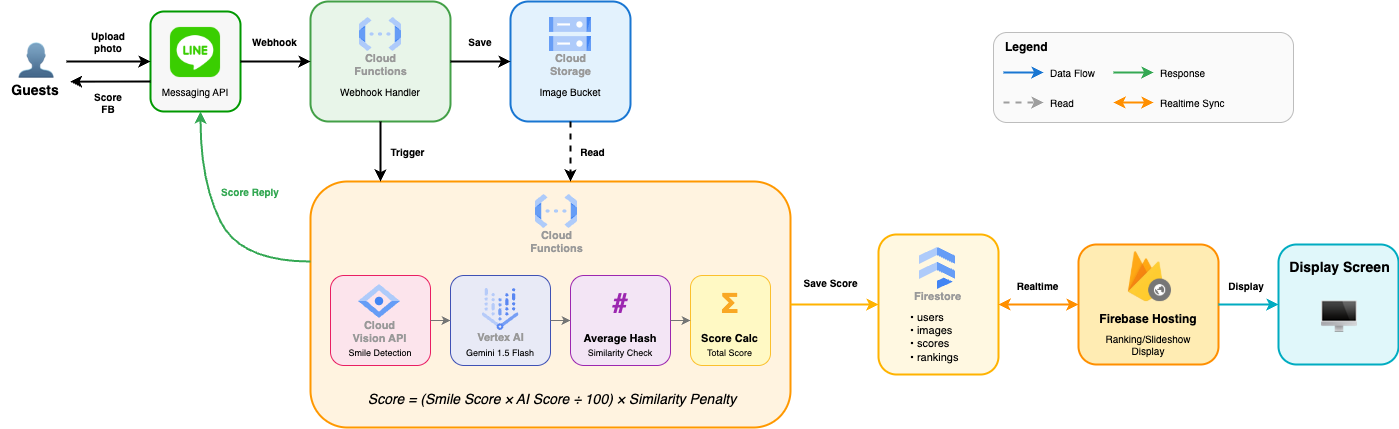

The diagram above was exported from draw.io. Its source (the exported page's mxGraphModel, read from the mxfile embedded in the PNG):
<mxGraphModel dx="1808" dy="1085" grid="0" gridSize="10" guides="1" tooltips="1" connect="1" arrows="1" fold="1" page="1" pageScale="1" pageWidth="1600" pageHeight="1000" math="0" shadow="0">
  <root>
    <mxCell id="0" />
    <mxCell id="1" parent="0" />
    <mxCell id="20" value="" style="group" vertex="1" connectable="0" parent="1">
      <mxGeometry x="120" y="70" width="1398" height="426" as="geometry" />
    </mxCell>
    <mxCell id="line-box" value="" style="rounded=1;whiteSpace=wrap;html=1;fillColor=#F7F7F7;strokeColor=#009900;strokeWidth=2;" parent="20" vertex="1">
      <mxGeometry x="150" y="10" width="90" height="100" as="geometry" />
    </mxCell>
    <mxCell id="webhook-box" value="" style="rounded=1;whiteSpace=wrap;html=1;fillColor=#E8F5E9;strokeColor=#43A047;strokeWidth=2;" parent="20" vertex="1">
      <mxGeometry x="310" width="140" height="120" as="geometry" />
    </mxCell>
    <mxCell id="webhook-desc" value="Webhook Handler" style="text;html=1;strokeColor=none;fillColor=none;align=center;verticalAlign=middle;whiteSpace=wrap;rounded=0;fontSize=10;" parent="20" vertex="1">
      <mxGeometry x="320" y="80" width="120" height="20" as="geometry" />
    </mxCell>
    <mxCell id="storage-box" value="" style="rounded=1;whiteSpace=wrap;html=1;fillColor=#E3F2FD;strokeColor=#1976D2;strokeWidth=2;" parent="20" vertex="1">
      <mxGeometry x="510" width="120" height="120" as="geometry" />
    </mxCell>
    <mxCell id="storage-desc" value="Image Bucket" style="text;html=1;strokeColor=none;fillColor=none;align=center;verticalAlign=middle;whiteSpace=wrap;rounded=0;fontSize=10;" parent="20" vertex="1">
      <mxGeometry x="520" y="80" width="100" height="20" as="geometry" />
    </mxCell>
    <mxCell id="scoring-box" value="" style="rounded=1;whiteSpace=wrap;html=1;fillColor=#FFF3E0;strokeColor=#FF9800;strokeWidth=2;" parent="20" vertex="1">
      <mxGeometry x="310" y="180" width="480" height="246" as="geometry" />
    </mxCell>
    <mxCell id="vision-box" value="" style="rounded=1;whiteSpace=wrap;html=1;fillColor=#FCE4EC;strokeColor=#E91E63;strokeWidth=1;" parent="20" vertex="1">
      <mxGeometry x="330" y="274" width="100" height="90" as="geometry" />
    </mxCell>
    <mxCell id="vision-desc" value="Smile Detection" style="text;html=1;strokeColor=none;fillColor=none;align=center;verticalAlign=middle;whiteSpace=wrap;rounded=0;fontSize=9;" parent="20" vertex="1">
      <mxGeometry x="335" y="344" width="90" height="15" as="geometry" />
    </mxCell>
    <mxCell id="vertex-box" value="" style="rounded=1;whiteSpace=wrap;html=1;fillColor=#E8EAF6;strokeColor=#3F51B5;strokeWidth=1;" parent="20" vertex="1">
      <mxGeometry x="450" y="274" width="100" height="90" as="geometry" />
    </mxCell>
    <mxCell id="vertex-desc" value="Gemini 1.5 Flash" style="text;html=1;strokeColor=none;fillColor=none;align=center;verticalAlign=middle;whiteSpace=wrap;rounded=0;fontSize=9;" parent="20" vertex="1">
      <mxGeometry x="455" y="344" width="90" height="15" as="geometry" />
    </mxCell>
    <mxCell id="hash-box" value="" style="rounded=1;whiteSpace=wrap;html=1;fillColor=#F3E5F5;strokeColor=#9C27B0;strokeWidth=1;" parent="20" vertex="1">
      <mxGeometry x="570" y="274" width="100" height="90" as="geometry" />
    </mxCell>
    <mxCell id="hash-icon" value="#" style="text;html=1;strokeColor=none;fillColor=none;align=center;verticalAlign=middle;whiteSpace=wrap;rounded=0;fontSize=28;fontStyle=1;fontColor=#9C27B0;" parent="20" vertex="1">
      <mxGeometry x="595" y="279" width="50" height="45" as="geometry" />
    </mxCell>
    <mxCell id="hash-title" value="Average Hash" style="text;html=1;strokeColor=none;fillColor=none;align=center;verticalAlign=middle;whiteSpace=wrap;rounded=0;fontStyle=1;fontSize=11;" parent="20" vertex="1">
      <mxGeometry x="575" y="329" width="90" height="15" as="geometry" />
    </mxCell>
    <mxCell id="hash-desc" value="Similarity Check" style="text;html=1;strokeColor=none;fillColor=none;align=center;verticalAlign=middle;whiteSpace=wrap;rounded=0;fontSize=9;" parent="20" vertex="1">
      <mxGeometry x="575" y="344" width="90" height="15" as="geometry" />
    </mxCell>
    <mxCell id="calc-box" value="" style="rounded=1;whiteSpace=wrap;html=1;fillColor=#FFF9C4;strokeColor=#FBC02D;strokeWidth=1;" parent="20" vertex="1">
      <mxGeometry x="690" y="274" width="80" height="90" as="geometry" />
    </mxCell>
    <mxCell id="calc-icon" value="Σ" style="text;html=1;strokeColor=none;fillColor=none;align=center;verticalAlign=middle;whiteSpace=wrap;rounded=0;fontSize=28;fontStyle=1;fontColor=#F9A825;" parent="20" vertex="1">
      <mxGeometry x="705" y="279" width="50" height="45" as="geometry" />
    </mxCell>
    <mxCell id="calc-title" value="Score Calc" style="text;html=1;strokeColor=none;fillColor=none;align=center;verticalAlign=middle;whiteSpace=wrap;rounded=0;fontStyle=1;fontSize=11;" parent="20" vertex="1">
      <mxGeometry x="692" y="329" width="75" height="15" as="geometry" />
    </mxCell>
    <mxCell id="calc-desc" value="Total Score" style="text;html=1;strokeColor=none;fillColor=none;align=center;verticalAlign=middle;whiteSpace=wrap;rounded=0;fontSize=9;" parent="20" vertex="1">
      <mxGeometry x="692" y="344" width="75" height="15" as="geometry" />
    </mxCell>
    <mxCell id="firestore-box" value="" style="rounded=1;whiteSpace=wrap;html=1;fillColor=#FFF8E1;strokeColor=#FFB300;strokeWidth=2;" parent="20" vertex="1">
      <mxGeometry x="878" y="233" width="120" height="140" as="geometry" />
    </mxCell>
    <mxCell id="firestore-desc" value="• users&#10;• images&#10;• scores&#10;• rankings" style="text;html=1;strokeColor=none;fillColor=none;align=left;verticalAlign=top;whiteSpace=wrap;rounded=0;fontSize=11;" parent="20" vertex="1">
      <mxGeometry x="908" y="303" width="60" height="70" as="geometry" />
    </mxCell>
    <mxCell id="hosting-box" value="" style="rounded=1;whiteSpace=wrap;html=1;fillColor=#FFECB3;strokeColor=#FF8F00;strokeWidth=2;" parent="20" vertex="1">
      <mxGeometry x="1078" y="243" width="140" height="120" as="geometry" />
    </mxCell>
    <mxCell id="hosting-title" value="Firebase Hosting" style="text;html=1;strokeColor=none;fillColor=none;align=center;verticalAlign=middle;whiteSpace=wrap;rounded=0;fontStyle=1;fontSize=12;" parent="20" vertex="1">
      <mxGeometry x="1088" y="308" width="120" height="20" as="geometry" />
    </mxCell>
    <mxCell id="hosting-desc" value="Ranking/Slideshow Display" style="text;html=1;strokeColor=none;fillColor=none;align=center;verticalAlign=middle;whiteSpace=wrap;rounded=0;fontSize=10;" parent="20" vertex="1">
      <mxGeometry x="1088" y="333" width="120" height="20" as="geometry" />
    </mxCell>
    <mxCell id="staff-box" value="" style="rounded=1;whiteSpace=wrap;html=1;fillColor=#E0F7FA;strokeColor=#00ACC1;strokeWidth=2;" parent="20" vertex="1">
      <mxGeometry x="1278" y="243" width="120" height="120" as="geometry" />
    </mxCell>
    <mxCell id="staff-title" value="Display Screen" style="text;html=1;strokeColor=none;fillColor=none;align=center;verticalAlign=middle;whiteSpace=wrap;rounded=0;fontStyle=1;fontSize=14;" parent="20" vertex="1">
      <mxGeometry x="1288" y="253" width="103" height="25" as="geometry" />
    </mxCell>
    <mxCell id="staff-icon" value="🖥" style="text;html=1;strokeColor=none;fillColor=none;align=center;verticalAlign=middle;whiteSpace=wrap;rounded=0;fontSize=36;" parent="20" vertex="1">
      <mxGeometry x="1299.5" y="278" width="78" height="71.5" as="geometry" />
    </mxCell>
    <mxCell id="a1" value="" style="endArrow=classic;html=1;rounded=0;strokeWidth=2;strokeColor=#000000;entryX=0;entryY=0.5;entryDx=0;entryDy=0;exitX=1;exitY=0.5;exitDx=0;exitDy=0;" parent="20" source="user-icon" target="line-box" edge="1">
      <mxGeometry relative="1" as="geometry">
        <mxPoint x="90" y="70" as="sourcePoint" />
      </mxGeometry>
    </mxCell>
    <mxCell id="a1-label" value="Upload photo" style="text;html=1;strokeColor=none;fillColor=#FFFFFF;align=center;verticalAlign=middle;whiteSpace=wrap;rounded=0;fontSize=10;fontStyle=1;" parent="20" vertex="1">
      <mxGeometry x="88" y="30" width="40" height="20" as="geometry" />
    </mxCell>
    <mxCell id="a2" value="" style="endArrow=classic;html=1;rounded=0;strokeWidth=2;strokeColor=#000000;entryX=0;entryY=0.5;entryDx=0;entryDy=0;exitX=1;exitY=0.5;exitDx=0;exitDy=0;" parent="20" source="line-box" target="webhook-box" edge="1">
      <mxGeometry relative="1" as="geometry" />
    </mxCell>
    <mxCell id="a2-label" value="Webhook" style="text;html=1;strokeColor=none;fillColor=#FFFFFF;align=center;verticalAlign=middle;whiteSpace=wrap;rounded=0;fontSize=10;fontStyle=1;" parent="20" vertex="1">
      <mxGeometry x="247" y="30" width="55" height="20" as="geometry" />
    </mxCell>
    <mxCell id="a3" value="" style="endArrow=classic;html=1;rounded=0;strokeWidth=2;strokeColor=#000000;entryX=0;entryY=0.5;entryDx=0;entryDy=0;exitX=1;exitY=0.5;exitDx=0;exitDy=0;" parent="20" source="webhook-box" target="storage-box" edge="1">
      <mxGeometry relative="1" as="geometry" />
    </mxCell>
    <mxCell id="a3-label" value="Save" style="text;html=1;strokeColor=none;fillColor=#FFFFFF;align=center;verticalAlign=middle;whiteSpace=wrap;rounded=0;fontSize=10;fontStyle=1;" parent="20" vertex="1">
      <mxGeometry x="460" y="30" width="40" height="20" as="geometry" />
    </mxCell>
    <mxCell id="a4" value="" style="endArrow=classic;html=1;rounded=0;strokeWidth=2;strokeColor=#000000;exitX=0.5;exitY=1;exitDx=0;exitDy=0;entryX=0.1;entryY=0;entryDx=0;entryDy=0;" parent="20" edge="1">
      <mxGeometry relative="1" as="geometry">
        <mxPoint x="380" y="120" as="sourcePoint" />
        <mxPoint x="380" y="180" as="targetPoint" />
      </mxGeometry>
    </mxCell>
    <mxCell id="a4-label" value="Trigger" style="text;html=1;strokeColor=none;fillColor=#FFFFFF;align=center;verticalAlign=middle;whiteSpace=wrap;rounded=0;fontSize=10;fontStyle=1;" parent="20" vertex="1">
      <mxGeometry x="385" y="140" width="45" height="20" as="geometry" />
    </mxCell>
    <mxCell id="a5" value="" style="endArrow=classic;html=1;rounded=0;strokeWidth=2;strokeColor=#000000;dashed=1;exitX=0.5;exitY=1;exitDx=0;exitDy=0;" parent="20" edge="1">
      <mxGeometry relative="1" as="geometry">
        <mxPoint x="570" y="120" as="sourcePoint" />
        <mxPoint x="570" y="180" as="targetPoint" />
      </mxGeometry>
    </mxCell>
    <mxCell id="a5-label" value="Read" style="text;html=1;strokeColor=none;fillColor=#FFFFFF;align=center;verticalAlign=middle;whiteSpace=wrap;rounded=0;fontSize=10;fontStyle=1;" parent="20" vertex="1">
      <mxGeometry x="575" y="140" width="35" height="20" as="geometry" />
    </mxCell>
    <mxCell id="a6" value="" style="endArrow=classic;html=1;rounded=0;strokeWidth=2;strokeColor=#FFB300;exitX=1;exitY=0.5;exitDx=0;exitDy=0;entryX=0;entryY=0.5;entryDx=0;entryDy=0;" parent="20" source="scoring-box" target="firestore-box" edge="1">
      <mxGeometry relative="1" as="geometry" />
    </mxCell>
    <mxCell id="a6-label" value="Save Score" style="text;html=1;strokeColor=none;fillColor=#FFFFFF;align=center;verticalAlign=middle;whiteSpace=wrap;rounded=0;fontSize=10;fontStyle=1;" parent="20" vertex="1">
      <mxGeometry x="798" y="271" width="65" height="20" as="geometry" />
    </mxCell>
    <mxCell id="a7" value="" style="endArrow=classic;html=1;rounded=0;strokeWidth=2;strokeColor=#34A853;curved=1;" parent="20" edge="1">
      <mxGeometry relative="1" as="geometry">
        <mxPoint x="310" y="260" as="sourcePoint" />
        <mxPoint x="200" y="110" as="targetPoint" />
        <Array as="points">
          <mxPoint x="240" y="260" />
          <mxPoint x="200" y="180" />
        </Array>
      </mxGeometry>
    </mxCell>
    <mxCell id="a7-label" value="Score Reply" style="text;html=1;strokeColor=none;fillColor=#FFFFFF;align=center;verticalAlign=middle;whiteSpace=wrap;rounded=0;fontSize=10;fontStyle=1;fontColor=#34A853;" parent="20" vertex="1">
      <mxGeometry x="215" y="180" width="70" height="20" as="geometry" />
    </mxCell>
    <mxCell id="a8" value="" style="endArrow=classic;html=1;rounded=0;strokeWidth=2;strokeColor=#000000;exitX=0;exitY=0.7;exitDx=0;exitDy=0;entryX=0.996;entryY=0.167;entryDx=0;entryDy=0;entryPerimeter=0;" parent="20" edge="1" target="guest-title">
      <mxGeometry relative="1" as="geometry">
        <mxPoint x="150" y="80" as="sourcePoint" />
        <mxPoint x="70" y="80" as="targetPoint" />
      </mxGeometry>
    </mxCell>
    <mxCell id="a9" value="" style="endArrow=classic;startArrow=classic;html=1;rounded=0;strokeWidth=2;strokeColor=#FF8F00;exitX=1;exitY=0.5;exitDx=0;exitDy=0;entryX=0;entryY=0.5;entryDx=0;entryDy=0;" parent="20" source="firestore-box" target="hosting-box" edge="1">
      <mxGeometry relative="1" as="geometry" />
    </mxCell>
    <mxCell id="a9-label" value="Realtime" style="text;html=1;strokeColor=none;fillColor=#FFFFFF;align=center;verticalAlign=middle;whiteSpace=wrap;rounded=0;fontSize=10;fontStyle=1;" parent="20" vertex="1">
      <mxGeometry x="1010" y="274" width="55" height="20" as="geometry" />
    </mxCell>
    <mxCell id="a10" value="" style="endArrow=classic;html=1;rounded=0;strokeWidth=2;strokeColor=#00ACC1;exitX=1;exitY=0.5;exitDx=0;exitDy=0;entryX=0;entryY=0.5;entryDx=0;entryDy=0;" parent="20" source="hosting-box" target="staff-box" edge="1">
      <mxGeometry relative="1" as="geometry" />
    </mxCell>
    <mxCell id="a10-label" value="Display" style="text;html=1;strokeColor=none;fillColor=#FFFFFF;align=center;verticalAlign=middle;whiteSpace=wrap;rounded=0;fontSize=10;fontStyle=1;" parent="20" vertex="1">
      <mxGeometry x="1221" y="274" width="50" height="20" as="geometry" />
    </mxCell>
    <mxCell id="s1" value="" style="endArrow=classic;html=1;rounded=0;strokeWidth=1;strokeColor=#757575;" parent="20" edge="1">
      <mxGeometry relative="1" as="geometry">
        <mxPoint x="430" y="319" as="sourcePoint" />
        <mxPoint x="450" y="319" as="targetPoint" />
      </mxGeometry>
    </mxCell>
    <mxCell id="s2" value="" style="endArrow=classic;html=1;rounded=0;strokeWidth=1;strokeColor=#757575;" parent="20" edge="1">
      <mxGeometry relative="1" as="geometry">
        <mxPoint x="550" y="319" as="sourcePoint" />
        <mxPoint x="570" y="319" as="targetPoint" />
      </mxGeometry>
    </mxCell>
    <mxCell id="s3" value="" style="endArrow=classic;html=1;rounded=0;strokeWidth=1;strokeColor=#757575;" parent="20" edge="1">
      <mxGeometry relative="1" as="geometry">
        <mxPoint x="670" y="319" as="sourcePoint" />
        <mxPoint x="690" y="319" as="targetPoint" />
      </mxGeometry>
    </mxCell>
    <mxCell id="2" value="Cloud&#10;Functions" style="sketch=0;html=1;verticalAlign=top;labelPosition=center;verticalLabelPosition=bottom;align=center;spacingTop=-6;fontSize=11;fontStyle=1;fontColor=#999999;shape=image;aspect=fixed;imageAspect=0;image=data:image/svg+xml,(base64 omitted: 1068 chars);" parent="20" vertex="1">
      <mxGeometry x="359" y="16" width="42" height="34" as="geometry" />
    </mxCell>
    <mxCell id="3" value="Cloud&#10;Storage" style="sketch=0;html=1;verticalAlign=top;labelPosition=center;verticalLabelPosition=bottom;align=center;spacingTop=-6;fontSize=11;fontStyle=1;fontColor=#999999;shape=image;aspect=fixed;imageAspect=0;image=data:image/svg+xml,(base64 omitted: 1124 chars);" parent="20" vertex="1">
      <mxGeometry x="549" y="16" width="42" height="34" as="geometry" />
    </mxCell>
    <mxCell id="4" value="Cloud&#10;Vision API" style="sketch=0;html=1;verticalAlign=top;labelPosition=center;verticalLabelPosition=bottom;align=center;spacingTop=-6;fontSize=11;fontStyle=1;fontColor=#999999;shape=image;aspect=fixed;imageAspect=0;image=data:image/svg+xml,(base64 omitted: 688 chars);" parent="20" vertex="1">
      <mxGeometry x="358" y="283" width="42" height="34" as="geometry" />
    </mxCell>
    <mxCell id="5" value="Vertex AI" style="sketch=0;html=1;verticalAlign=top;labelPosition=center;verticalLabelPosition=bottom;align=center;spacingTop=-6;fontSize=11;fontStyle=1;fontColor=#999999;shape=image;aspect=fixed;imageAspect=0;image=data:image/svg+xml,(base64 omitted: 8760 chars);" parent="20" vertex="1">
      <mxGeometry x="481.5" y="287" width="37" height="42" as="geometry" />
    </mxCell>
    <mxCell id="6" value="Firestore" style="sketch=0;html=1;verticalAlign=top;labelPosition=center;verticalLabelPosition=bottom;align=center;spacingTop=-6;fontSize=11;fontStyle=1;fontColor=#999999;shape=image;aspect=fixed;imageAspect=0;image=data:image/svg+xml,(base64 omitted: 848 chars);" parent="20" vertex="1">
      <mxGeometry x="919" y="246" width="36" height="42" as="geometry" />
    </mxCell>
    <mxCell id="7" value="" style="shape=image;verticalLabelPosition=bottom;labelBackgroundColor=default;verticalAlign=top;aspect=fixed;imageAspect=0;image=data:image/webp,(base64 omitted: 10520 chars);" parent="20" vertex="1">
      <mxGeometry x="1118.75" y="248" width="54.5" height="54.5" as="geometry" />
    </mxCell>
    <mxCell id="9" value="" style="shape=image;verticalLabelPosition=bottom;labelBackgroundColor=default;verticalAlign=top;aspect=fixed;imageAspect=0;image=data:image/png,(base64 omitted: 41352 chars);" parent="20" vertex="1">
      <mxGeometry x="160" y="16" width="70" height="70" as="geometry" />
    </mxCell>
    <mxCell id="10" value="Messaging API" style="text;html=1;strokeColor=none;fillColor=none;align=center;verticalAlign=middle;whiteSpace=wrap;rounded=0;fontSize=10;" parent="20" vertex="1">
      <mxGeometry x="150" y="80" width="90" height="20" as="geometry" />
    </mxCell>
    <mxCell id="13" value="" style="group" vertex="1" connectable="0" parent="20">
      <mxGeometry x="993" y="31" width="300" height="90" as="geometry" />
    </mxCell>
    <mxCell id="legend-box" value="" style="rounded=1;whiteSpace=wrap;html=1;fillColor=#FAFAFA;strokeColor=#BDBDBD;strokeWidth=1;" parent="13" vertex="1">
      <mxGeometry width="300" height="90" as="geometry" />
    </mxCell>
    <mxCell id="legend-title" value="Legend" style="text;html=1;strokeColor=none;fillColor=none;align=left;verticalAlign=middle;whiteSpace=wrap;rounded=0;fontStyle=1;fontSize=12;" parent="13" vertex="1">
      <mxGeometry x="10" y="5" width="60" height="20" as="geometry" />
    </mxCell>
    <mxCell id="leg1" value="" style="endArrow=classic;html=1;rounded=0;strokeWidth=2;strokeColor=#1976D2;" parent="13" edge="1">
      <mxGeometry relative="1" as="geometry">
        <mxPoint x="10" y="40" as="sourcePoint" />
        <mxPoint x="50" y="40" as="targetPoint" />
      </mxGeometry>
    </mxCell>
    <mxCell id="leg1-label" value="Data Flow" style="text;html=1;strokeColor=none;fillColor=none;align=left;verticalAlign=middle;whiteSpace=wrap;rounded=0;fontSize=10;" parent="13" vertex="1">
      <mxGeometry x="55" y="30" width="60" height="20" as="geometry" />
    </mxCell>
    <mxCell id="leg2" value="" style="endArrow=classic;html=1;rounded=0;strokeWidth=2;strokeColor=#34A853;" parent="13" edge="1">
      <mxGeometry relative="1" as="geometry">
        <mxPoint x="120" y="40" as="sourcePoint" />
        <mxPoint x="160" y="40" as="targetPoint" />
      </mxGeometry>
    </mxCell>
    <mxCell id="leg2-label" value="Response" style="text;html=1;strokeColor=none;fillColor=none;align=left;verticalAlign=middle;whiteSpace=wrap;rounded=0;fontSize=10;" parent="13" vertex="1">
      <mxGeometry x="165" y="30" width="60" height="20" as="geometry" />
    </mxCell>
    <mxCell id="leg3" value="" style="endArrow=classic;html=1;rounded=0;strokeWidth=2;strokeColor=#9E9E9E;dashed=1;" parent="13" edge="1">
      <mxGeometry relative="1" as="geometry">
        <mxPoint x="10" y="70" as="sourcePoint" />
        <mxPoint x="50" y="70" as="targetPoint" />
      </mxGeometry>
    </mxCell>
    <mxCell id="leg3-label" value="Read" style="text;html=1;strokeColor=none;fillColor=none;align=left;verticalAlign=middle;whiteSpace=wrap;rounded=0;fontSize=10;" parent="13" vertex="1">
      <mxGeometry x="55" y="60" width="60" height="20" as="geometry" />
    </mxCell>
    <mxCell id="leg4" value="" style="endArrow=classic;startArrow=classic;html=1;rounded=0;strokeWidth=2;strokeColor=#FF8F00;" parent="13" edge="1">
      <mxGeometry relative="1" as="geometry">
        <mxPoint x="120" y="70" as="sourcePoint" />
        <mxPoint x="160" y="70" as="targetPoint" />
      </mxGeometry>
    </mxCell>
    <mxCell id="leg4-label" value="Realtime Sync" style="text;html=1;strokeColor=none;fillColor=none;align=left;verticalAlign=middle;whiteSpace=wrap;rounded=0;fontSize=10;" parent="13" vertex="1">
      <mxGeometry x="165" y="60" width="80" height="20" as="geometry" />
    </mxCell>
    <mxCell id="15" value="" style="group" vertex="1" connectable="0" parent="20">
      <mxGeometry y="35" width="70" height="66" as="geometry" />
    </mxCell>
    <mxCell id="guest-title" value="Guests" style="text;html=1;strokeColor=none;fillColor=none;align=center;verticalAlign=middle;whiteSpace=wrap;rounded=0;fontStyle=1;fontSize=14;" parent="15" vertex="1">
      <mxGeometry y="41" width="70" height="25" as="geometry" />
    </mxCell>
    <mxCell id="user-icon" value="👤" style="text;html=1;strokeColor=none;fillColor=none;align=center;verticalAlign=middle;whiteSpace=wrap;rounded=0;fontSize=36;" parent="15" vertex="1">
      <mxGeometry x="6" width="60" height="50" as="geometry" />
    </mxCell>
    <mxCell id="16" value="Score FB" style="text;html=1;strokeColor=none;fillColor=#FFFFFF;align=center;verticalAlign=middle;whiteSpace=wrap;rounded=0;fontSize=10;fontStyle=1;" vertex="1" parent="20">
      <mxGeometry x="88" y="91" width="40" height="20" as="geometry" />
    </mxCell>
    <mxCell id="17" value="Cloud&#10;Functions" style="sketch=0;html=1;verticalAlign=top;labelPosition=center;verticalLabelPosition=bottom;align=center;spacingTop=-6;fontSize=11;fontStyle=1;fontColor=#999999;shape=image;aspect=fixed;imageAspect=0;image=data:image/svg+xml,(base64 omitted: 1068 chars);" vertex="1" parent="20">
      <mxGeometry x="535" y="193" width="42" height="34" as="geometry" />
    </mxCell>
    <mxCell id="formula-text" value="Score = (Smile Score × AI Score ÷ 100) × Similarity Penalty" style="text;html=1;strokeColor=none;fillColor=none;align=center;verticalAlign=middle;whiteSpace=wrap;rounded=0;fontSize=14;fontStyle=2;" parent="20" vertex="1">
      <mxGeometry x="342" y="383" width="420" height="30" as="geometry" />
    </mxCell>
  </root>
</mxGraphModel>